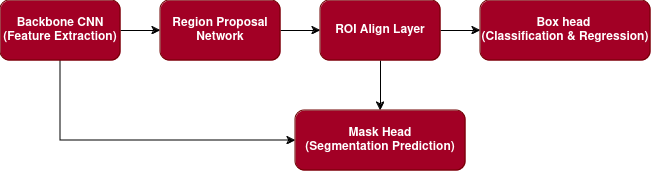

The diagram above was exported from draw.io. Its source (the exported page's mxGraphModel, read from the mxfile embedded in the PNG):
<mxGraphModel dx="2212" dy="795" grid="1" gridSize="10" guides="1" tooltips="1" connect="1" arrows="1" fold="1" page="1" pageScale="1" pageWidth="850" pageHeight="1100" math="0" shadow="0">
  <root>
    <mxCell id="0" />
    <mxCell id="1" parent="0" />
    <mxCell id="B854Hs0YdTnG-Ol5gRKq-6" style="edgeStyle=orthogonalEdgeStyle;rounded=0;orthogonalLoop=1;jettySize=auto;html=1;exitX=0.5;exitY=1;exitDx=0;exitDy=0;entryX=0;entryY=0.5;entryDx=0;entryDy=0;" edge="1" parent="1" source="B854Hs0YdTnG-Ol5gRKq-1" target="B854Hs0YdTnG-Ol5gRKq-5">
      <mxGeometry relative="1" as="geometry" />
    </mxCell>
    <mxCell id="B854Hs0YdTnG-Ol5gRKq-8" style="edgeStyle=orthogonalEdgeStyle;rounded=0;orthogonalLoop=1;jettySize=auto;html=1;exitX=1;exitY=0.5;exitDx=0;exitDy=0;entryX=0;entryY=0.5;entryDx=0;entryDy=0;" edge="1" parent="1" source="B854Hs0YdTnG-Ol5gRKq-1" target="B854Hs0YdTnG-Ol5gRKq-2">
      <mxGeometry relative="1" as="geometry" />
    </mxCell>
    <mxCell id="B854Hs0YdTnG-Ol5gRKq-1" value="&lt;div&gt;&lt;b&gt;Backbone CNN &lt;br&gt;&lt;/b&gt;&lt;/div&gt;&lt;b&gt;(Feature Extraction)&lt;/b&gt;" style="rounded=1;whiteSpace=wrap;html=1;fillColor=#a20025;strokeColor=#6F0000;fontColor=#ffffff;" vertex="1" parent="1">
      <mxGeometry x="-30" y="270" width="120" height="60" as="geometry" />
    </mxCell>
    <mxCell id="B854Hs0YdTnG-Ol5gRKq-9" style="edgeStyle=orthogonalEdgeStyle;rounded=0;orthogonalLoop=1;jettySize=auto;html=1;exitX=1;exitY=0.5;exitDx=0;exitDy=0;entryX=0;entryY=0.5;entryDx=0;entryDy=0;" edge="1" parent="1" source="B854Hs0YdTnG-Ol5gRKq-2" target="B854Hs0YdTnG-Ol5gRKq-3">
      <mxGeometry relative="1" as="geometry" />
    </mxCell>
    <mxCell id="B854Hs0YdTnG-Ol5gRKq-2" value="&lt;b&gt;Region Proposal Network&lt;/b&gt;" style="rounded=1;whiteSpace=wrap;html=1;fillColor=#a20025;fontColor=#ffffff;strokeColor=#6F0000;" vertex="1" parent="1">
      <mxGeometry x="130" y="270" width="120" height="60" as="geometry" />
    </mxCell>
    <mxCell id="B854Hs0YdTnG-Ol5gRKq-7" style="edgeStyle=orthogonalEdgeStyle;rounded=0;orthogonalLoop=1;jettySize=auto;html=1;exitX=0.5;exitY=1;exitDx=0;exitDy=0;entryX=0.5;entryY=0;entryDx=0;entryDy=0;" edge="1" parent="1" source="B854Hs0YdTnG-Ol5gRKq-3" target="B854Hs0YdTnG-Ol5gRKq-5">
      <mxGeometry relative="1" as="geometry" />
    </mxCell>
    <mxCell id="B854Hs0YdTnG-Ol5gRKq-10" style="edgeStyle=orthogonalEdgeStyle;rounded=0;orthogonalLoop=1;jettySize=auto;html=1;exitX=1;exitY=0.5;exitDx=0;exitDy=0;entryX=0;entryY=0.5;entryDx=0;entryDy=0;" edge="1" parent="1" source="B854Hs0YdTnG-Ol5gRKq-3" target="B854Hs0YdTnG-Ol5gRKq-4">
      <mxGeometry relative="1" as="geometry" />
    </mxCell>
    <mxCell id="B854Hs0YdTnG-Ol5gRKq-3" value="&lt;b&gt;ROI Align Layer&lt;/b&gt;" style="rounded=1;whiteSpace=wrap;html=1;fillColor=#a20025;fontColor=#ffffff;strokeColor=#6F0000;" vertex="1" parent="1">
      <mxGeometry x="290" y="270" width="120" height="60" as="geometry" />
    </mxCell>
    <mxCell id="B854Hs0YdTnG-Ol5gRKq-4" value="&lt;div&gt;&lt;b&gt;Box head&amp;nbsp;&lt;/b&gt;&lt;/div&gt;&lt;div&gt;&lt;b&gt;(Classification &amp;amp; Regression) &lt;/b&gt;&lt;/div&gt;" style="rounded=1;whiteSpace=wrap;html=1;fillColor=#a20025;fontColor=#ffffff;strokeColor=#6F0000;" vertex="1" parent="1">
      <mxGeometry x="450" y="270" width="170" height="60" as="geometry" />
    </mxCell>
    <mxCell id="B854Hs0YdTnG-Ol5gRKq-5" value="&lt;div&gt;&lt;b&gt;Mask Head &lt;br&gt;&lt;/b&gt;&lt;/div&gt;&lt;div&gt;&lt;b&gt;(Segmentation Prediction) &lt;br&gt;&lt;/b&gt;&lt;/div&gt;" style="rounded=1;whiteSpace=wrap;html=1;fillColor=#a20025;fontColor=#ffffff;strokeColor=#6F0000;" vertex="1" parent="1">
      <mxGeometry x="265" y="380" width="170" height="60" as="geometry" />
    </mxCell>
  </root>
</mxGraphModel>